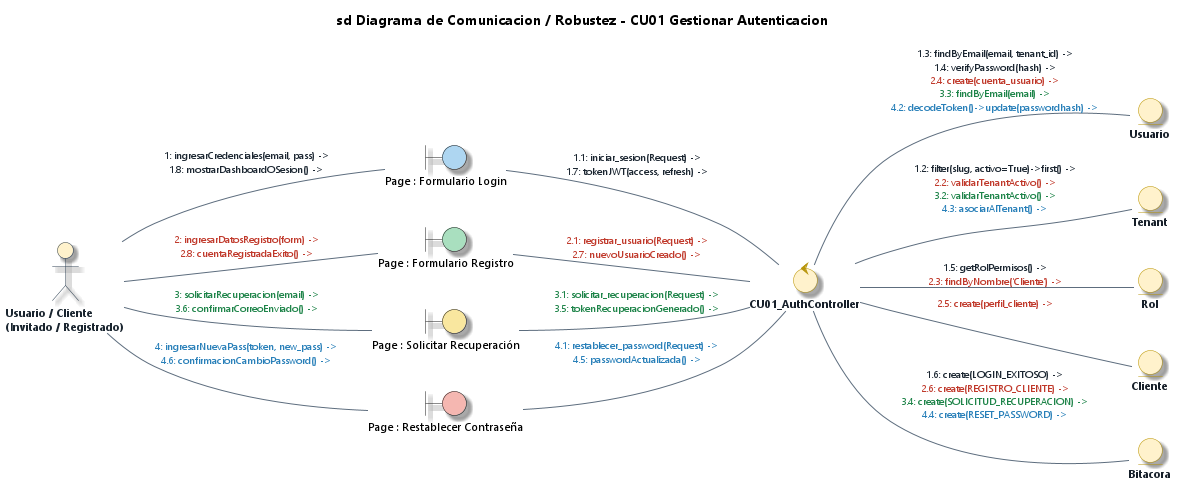

The diagram above was rendered by PlantUML. Its source (embedded in the PNG):
@startuml Diagrama_Robustez_CU01_Gestionar_Autenticacion_EA
' DIAGRAMA DE ROBUSTEZ Y COMUNICACIÓN (BCE) - CU01
' Caso de Uso: CU01 - Gestionar Autenticación y Sesiones
' Estilo: Enterprise Architect 15 / 16 (Notación de Ivar Jacobson / ICONIX)
' Proyecto: ECOMMERCE_TIENDA (SaaS Multi-Tenant)

title **sd Diagrama de Comunicacion / Robustez - CU01 Gestionar Autenticacion**

left to right direction

' --- CONFIGURACIÓN DE ESTILO ENTERPRISE ARCHITECT ---
skinparam backgroundColor #FFFFFF
skinparam defaultFontName "Segoe UI"
skinparam defaultFontSize 11
skinparam shadowing true
skinparam roundcorner 12

skinparam actor {
    BackgroundColor #FFF2CC
    BorderColor #2C3E50
    FontColor #1A252F
    FontStyle bold
}

skinparam control {
    BackgroundColor #FFF2CC
    BorderColor #B7950B
    FontColor #17202A
    FontStyle bold
}

skinparam entity {
    BackgroundColor #FFF2CC
    BorderColor #B7950B
    FontColor #17202A
    FontStyle bold
}

skinparam arrow {
    Color #5D6D7E
    FontColor #1B2631
    FontSize 10
}

' 1. ACTORES
actor "Usuario / Cliente\n(Invitado / Registrado)" as ActUser

' 2. VISTAS REALES DEL FRONTEND (BOUNDARIES)
boundary "Page : Formulario Login" as B_Login #AED6F1
boundary "Page : Formulario Registro" as B_Register #A9DFBF
boundary "Page : Solicitar Recuperación" as B_Recover #F9E79F
boundary "Page : Restablecer Contraseña" as B_Reset #F5B7B1

' 3. CONTROLADOR REAL DEL BACKEND (CONTROL) - 1 Solo Controlador en CU01
control "CU01_AuthController" as C_Auth

' 4. ENTIDADES REALES UTILIZADAS (ENTITIES) - Coinciden 1-a-1 con el Controller
entity "Usuario" as E_User
entity "Tenant" as E_Tenant
entity "Rol" as E_Rol
entity "Cliente" as E_Cliente
entity "Bitacora" as E_Bitacora

' ==============================================================================
' COMUNICACIONES UNIFICADAS (1 LÍNEA ÚNICA POR ASOCIACIÓN)
' Mensajes ordenados secuencialmente y coloreados por flujo
' ==============================================================================

' --- 1. INTERACCIÓN ACTOR -> BOUNDARY ---
ActUser -- B_Login : <font color="#1B2631">1: ingresarCredenciales(email, pass) -></font>\n<font color="#1B2631">1.8: mostrarDashboardOSesion() -></font>
ActUser -- B_Register : <font color="#C0392B">2: ingresarDatosRegistro(form) -></font>\n<font color="#C0392B">2.8: cuentaRegistradaExito() -></font>
ActUser -- B_Recover : <font color="#1E8449">3: solicitarRecuperacion(email) -></font>\n<font color="#1E8449">3.6: confirmarCorreoEnviado() -></font>
ActUser -- B_Reset : <font color="#2980B9">4: ingresarNuevaPass(token, new_pass) -></font>\n<font color="#2980B9">4.6: confirmacionCambioPassword() -></font>

' --- 2. INVOCACIÓN BOUNDARY -> CONTROL ---
B_Login -- C_Auth : <font color="#1B2631">1.1: iniciar_sesion(Request) -></font>\n<font color="#1B2631">1.7: tokenJWT(access, refresh) -></font>
B_Register -- C_Auth : <font color="#C0392B">2.1: registrar_usuario(Request) -></font>\n<font color="#C0392B">2.7: nuevoUsuarioCreado() -></font>
B_Recover -- C_Auth : <font color="#1E8449">3.1: solicitar_recuperacion(Request) -></font>\n<font color="#1E8449">3.5: tokenRecuperacionGenerado() -></font>
B_Reset -- C_Auth : <font color="#2980B9">4.1: restablecer_password(Request) -></font>\n<font color="#2980B9">4.5: passwordActualizada() -></font>

' --- 3. ACCESO A DATOS CONTROL -> ENTITY ---
C_Auth -- E_Tenant : <font color="#1B2631">1.2: filter(slug, activo=True)->first() -></font>\n<font color="#C0392B">2.2: validarTenantActivo() -></font>\n<font color="#1E8449">3.2: validarTenantActivo() -></font>\n<font color="#2980B9">4.3: asociarAlTenant() -></font>
C_Auth -- E_User : <font color="#1B2631">1.3: findByEmail(email, tenant_id) -></font>\n<font color="#1B2631">1.4: verifyPassword(hash) -></font>\n<font color="#C0392B">2.4: create(cuenta_usuario) -></font>\n<font color="#1E8449">3.3: findByEmail(email) -></font>\n<font color="#2980B9">4.2: decodeToken()->update(passwordhash) -></font>
C_Auth -- E_Rol : <font color="#1B2631">1.5: getRolPermisos() -></font>\n<font color="#C0392B">2.3: findByNombre('Cliente') -></font>
C_Auth -- E_Bitacora : <font color="#1B2631">1.6: create(LOGIN_EXITOSO) -></font>\n<font color="#C0392B">2.6: create(REGISTRO_CLIENTE) -></font>\n<font color="#1E8449">3.4: create(SOLICITUD_RECUPERACION) -></font>\n<font color="#2980B9">4.4: create(RESET_PASSWORD) -></font>
C_Auth -- E_Cliente : <font color="#C0392B">2.5: create(perfil_cliente) -></font>

@enduml